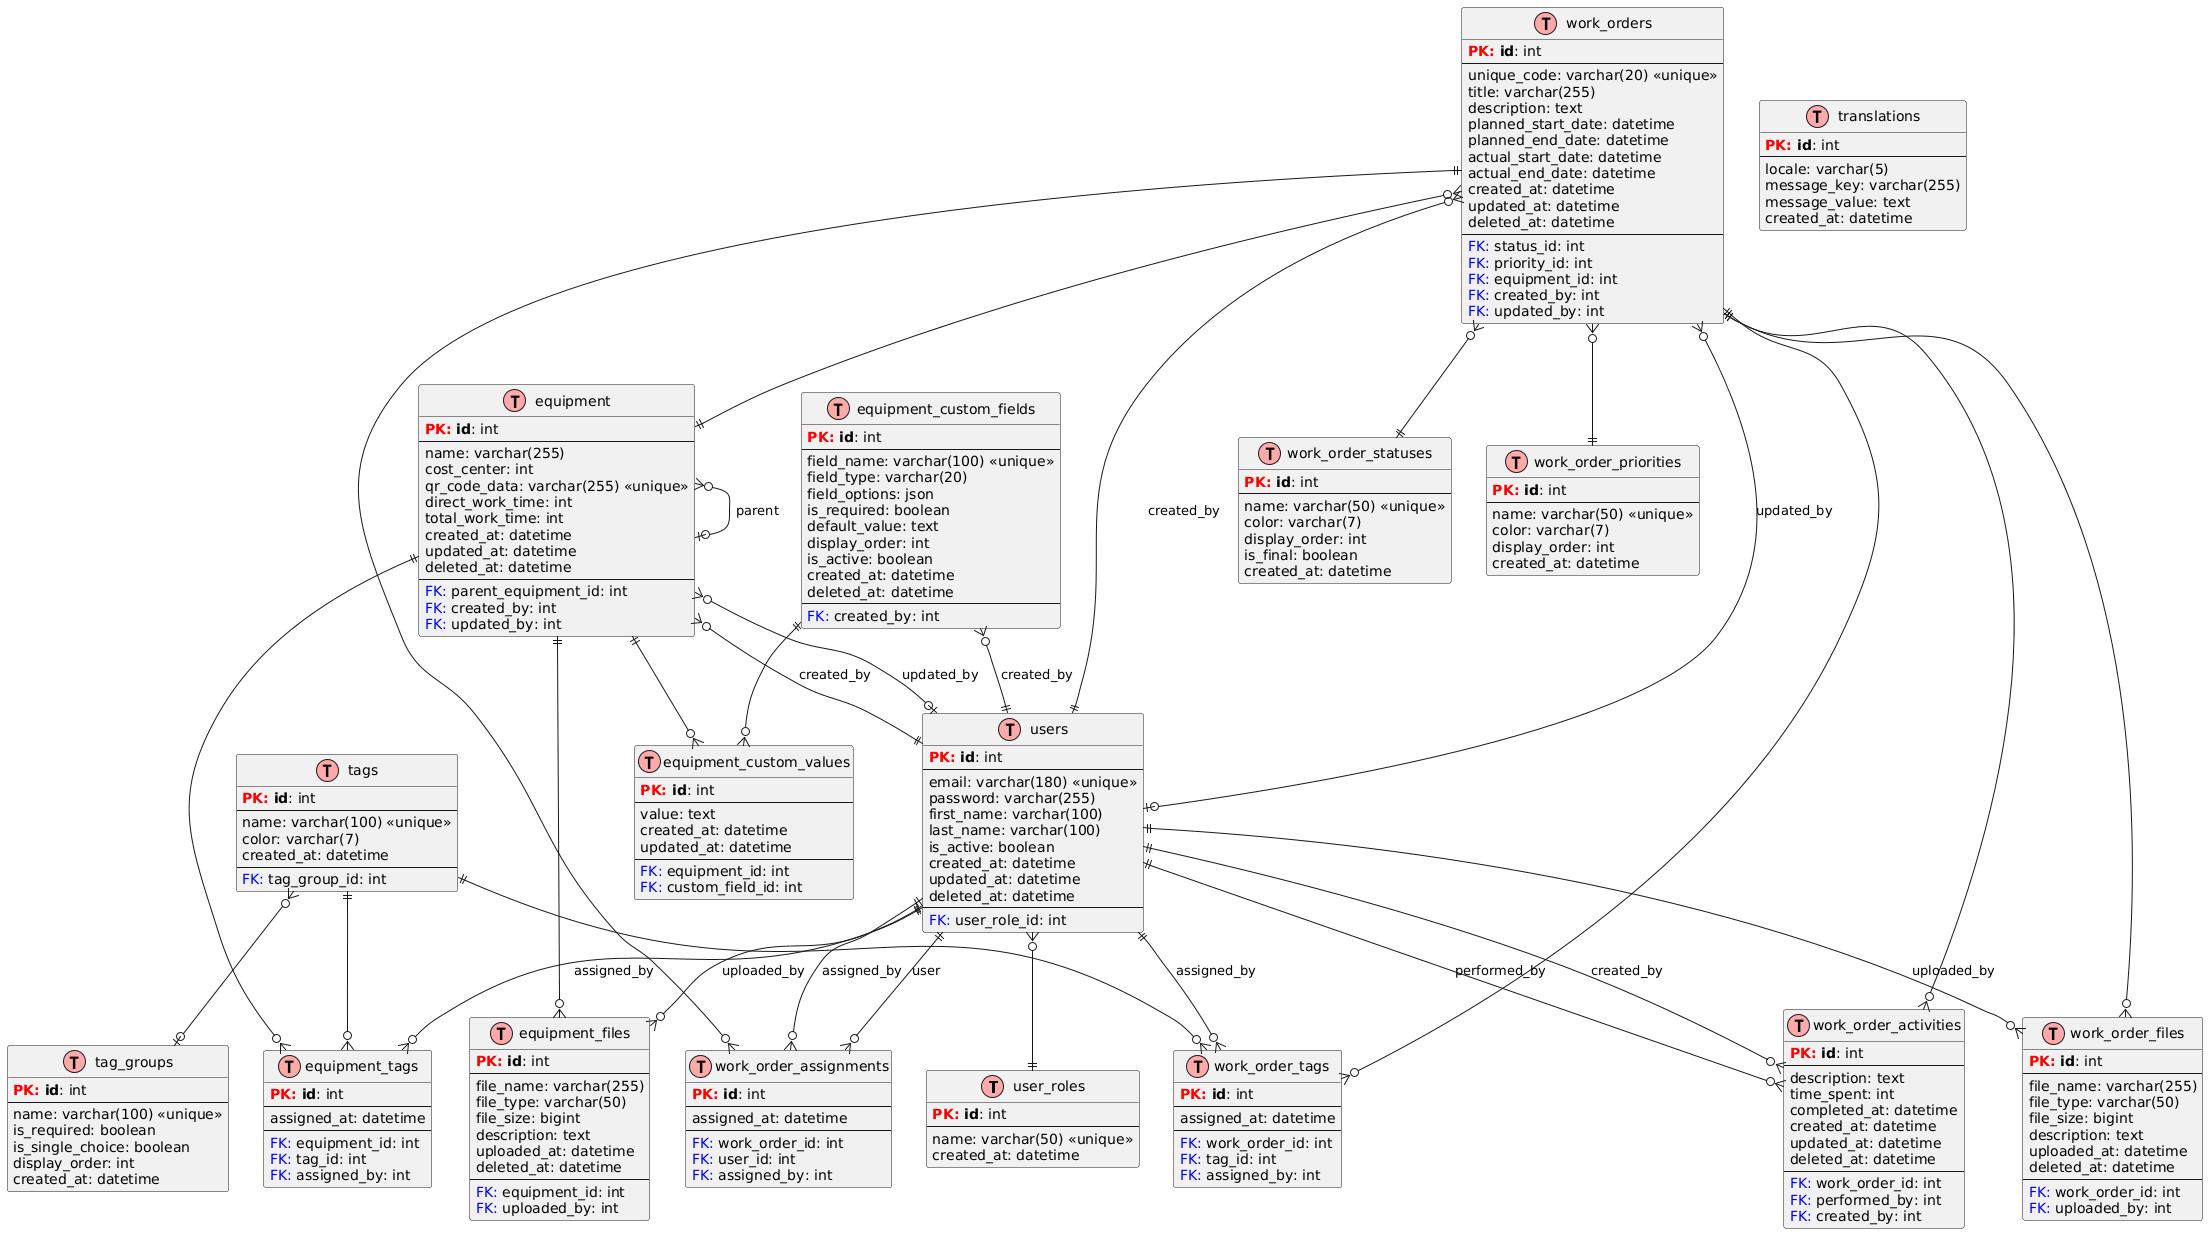

The diagram above was rendered by PlantUML. Its source (embedded in the PNG):
@startuml
!define table(x) class x << (T,#FFAAAA) >>
!define primary_key(x) <b><color:red>PK:</color> x</b>
!define foreign_key(x) <color:blue>FK:</color> x
hide methods
hide stereotypes

' ============================================
' USER MANAGEMENT
' ============================================
table(user_roles) {
  primary_key(id): int
  --
  name: varchar(50) <<unique>>
  created_at: datetime
}

table(users) {
  primary_key(id): int
  --
  email: varchar(180) <<unique>>
  password: varchar(255)
  first_name: varchar(100)
  last_name: varchar(100)
  is_active: boolean
  created_at: datetime
  updated_at: datetime
  deleted_at: datetime
  --
  foreign_key(user_role_id): int
}

users }o--|| user_roles

' ============================================
' EQUIPMENT MODULE
' ============================================
table(equipment) {
  primary_key(id): int
  --
  name: varchar(255)
  cost_center: int
  qr_code_data: varchar(255) <<unique>>
  direct_work_time: int
  total_work_time: int
  created_at: datetime
  updated_at: datetime
  deleted_at: datetime
  --
  foreign_key(parent_equipment_id): int
  foreign_key(created_by): int
  foreign_key(updated_by): int
}

equipment }o--o| equipment : parent
equipment }o--|| users : created_by
equipment }o--o| users : updated_by

table(tag_groups) {
  primary_key(id): int
  --
  name: varchar(100) <<unique>>
  is_required: boolean
  is_single_choice: boolean
  display_order: int
  created_at: datetime
}

table(tags) {
  primary_key(id): int
  --
  name: varchar(100) <<unique>>
  color: varchar(7)
  created_at: datetime
  --
  foreign_key(tag_group_id): int
}

tags }o--o| tag_groups

table(equipment_tags) {
  primary_key(id): int
  --
  assigned_at: datetime
  --
  foreign_key(equipment_id): int
  foreign_key(tag_id): int
  foreign_key(assigned_by): int
}

equipment ||--o{ equipment_tags
tags ||--o{ equipment_tags
users ||--o{ equipment_tags : assigned_by

table(equipment_custom_fields) {
  primary_key(id): int
  --
  field_name: varchar(100) <<unique>>
  field_type: varchar(20)
  field_options: json
  is_required: boolean
  default_value: text
  display_order: int
  is_active: boolean
  created_at: datetime
  deleted_at: datetime
  --
  foreign_key(created_by): int
}

equipment_custom_fields }o--|| users : created_by

table(equipment_custom_values) {
  primary_key(id): int
  --
  value: text
  created_at: datetime
  updated_at: datetime
  --
  foreign_key(equipment_id): int
  foreign_key(custom_field_id): int
}

equipment ||--o{ equipment_custom_values
equipment_custom_fields ||--o{ equipment_custom_values

table(equipment_files) {
  primary_key(id): int
  --
  file_name: varchar(255)
  file_type: varchar(50)
  file_size: bigint
  description: text
  uploaded_at: datetime
  deleted_at: datetime
  --
  foreign_key(equipment_id): int
  foreign_key(uploaded_by): int
}

equipment ||--o{ equipment_files
users ||--o{ equipment_files : uploaded_by

' ============================================
' WORK ORDER MODULE
' ============================================
table(work_order_statuses) {
  primary_key(id): int
  --
  name: varchar(50) <<unique>>
  color: varchar(7)
  display_order: int
  is_final: boolean
  created_at: datetime
}

table(work_order_priorities) {
  primary_key(id): int
  --
  name: varchar(50) <<unique>>
  color: varchar(7)
  display_order: int
  created_at: datetime
}

table(work_orders) {
  primary_key(id): int
  --
  unique_code: varchar(20) <<unique>>
  title: varchar(255)
  description: text
  planned_start_date: datetime
  planned_end_date: datetime
  actual_start_date: datetime
  actual_end_date: datetime
  created_at: datetime
  updated_at: datetime
  deleted_at: datetime
  --
  foreign_key(status_id): int
  foreign_key(priority_id): int
  foreign_key(equipment_id): int
  foreign_key(created_by): int
  foreign_key(updated_by): int
}

work_orders }o--|| work_order_statuses
work_orders }o--|| work_order_priorities
work_orders }o--|| equipment
work_orders }o--|| users : created_by
work_orders }o--o| users : updated_by

table(work_order_assignments) {
  primary_key(id): int
  --
  assigned_at: datetime
  --
  foreign_key(work_order_id): int
  foreign_key(user_id): int
  foreign_key(assigned_by): int
}

work_orders ||--o{ work_order_assignments
users ||--o{ work_order_assignments : user
users ||--o{ work_order_assignments : assigned_by

table(work_order_tags) {
  primary_key(id): int
  --
  assigned_at: datetime
  --
  foreign_key(work_order_id): int
  foreign_key(tag_id): int
  foreign_key(assigned_by): int
}

work_orders ||--o{ work_order_tags
tags ||--o{ work_order_tags
users ||--o{ work_order_tags : assigned_by

table(work_order_activities) {
  primary_key(id): int
  --
  description: text
  time_spent: int
  completed_at: datetime
  created_at: datetime
  updated_at: datetime
  deleted_at: datetime
  --
  foreign_key(work_order_id): int
  foreign_key(performed_by): int
  foreign_key(created_by): int
}

work_orders ||--o{ work_order_activities
users ||--o{ work_order_activities : performed_by
users ||--o{ work_order_activities : created_by

table(work_order_files) {
  primary_key(id): int
  --
  file_name: varchar(255)
  file_type: varchar(50)
  file_size: bigint
  description: text
  uploaded_at: datetime
  deleted_at: datetime
  --
  foreign_key(work_order_id): int
  foreign_key(uploaded_by): int
}

work_orders ||--o{ work_order_files
users ||--o{ work_order_files : uploaded_by

' ============================================
' TRANSLATIONS
' ============================================
table(translations) {
  primary_key(id): int
  --
  locale: varchar(5)
  message_key: varchar(255)
  message_value: text
  created_at: datetime
}
@enduml